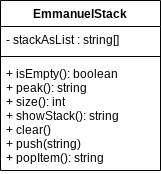

The diagram above was exported from draw.io. Its source (the exported page's mxGraphModel, read from the mxfile embedded in the PNG):
<mxGraphModel dx="1038" dy="740" grid="1" gridSize="10" guides="1" tooltips="1" connect="1" arrows="1" fold="1" page="1" pageScale="1" pageWidth="827" pageHeight="1169" math="0" shadow="0">
  <root>
    <mxCell id="0" />
    <mxCell id="1" parent="0" />
    <mxCell id="2" value="EmmanuelStack" style="swimlane;fontStyle=1;align=center;verticalAlign=top;childLayout=stackLayout;horizontal=1;startSize=26;horizontalStack=0;resizeParent=1;resizeParentMax=0;resizeLast=0;collapsible=1;marginBottom=0;" parent="1" vertex="1">
      <mxGeometry x="334" y="250" width="160" height="170" as="geometry" />
    </mxCell>
    <mxCell id="3" value="- stackAsList : string[]" style="text;strokeColor=none;fillColor=none;align=left;verticalAlign=top;spacingLeft=4;spacingRight=4;overflow=hidden;rotatable=0;points=[[0,0.5],[1,0.5]];portConstraint=eastwest;" parent="2" vertex="1">
      <mxGeometry y="26" width="160" height="26" as="geometry" />
    </mxCell>
    <mxCell id="4" value="" style="line;strokeWidth=1;fillColor=none;align=left;verticalAlign=middle;spacingTop=-1;spacingLeft=3;spacingRight=3;rotatable=0;labelPosition=right;points=[];portConstraint=eastwest;strokeColor=inherit;" parent="2" vertex="1">
      <mxGeometry y="52" width="160" height="8" as="geometry" />
    </mxCell>
    <mxCell id="5" value="+ isEmpty(): boolean&#10;+ peak(): string&#10;+ size(): int&#10;+ showStack(): string&#10;+ clear()&#10;+ push(string)&#10;+ popItem(): string" style="text;strokeColor=none;fillColor=none;align=left;verticalAlign=top;spacingLeft=4;spacingRight=4;overflow=hidden;rotatable=0;points=[[0,0.5],[1,0.5]];portConstraint=eastwest;" parent="2" vertex="1">
      <mxGeometry y="60" width="160" height="110" as="geometry" />
    </mxCell>
  </root>
</mxGraphModel>